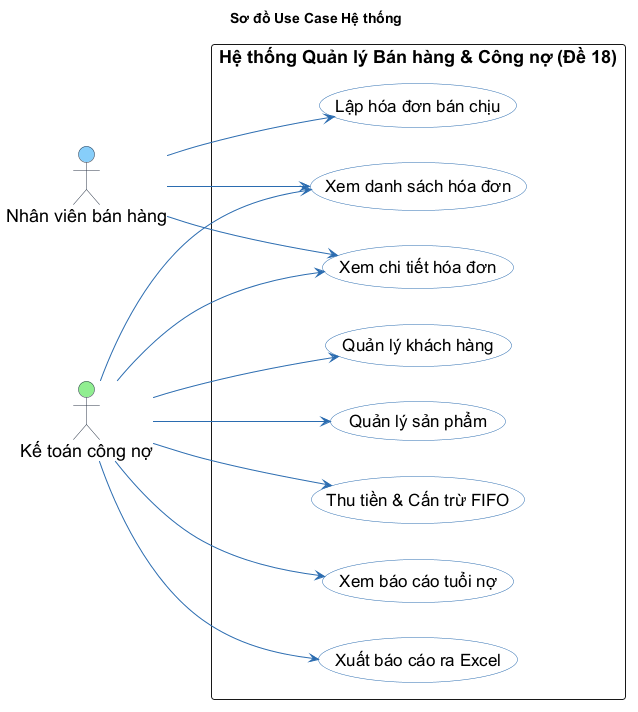

The diagram above was rendered by PlantUML. Its source (embedded in the PNG):
@startuml BaoCao_UseCase
title Sơ đồ Use Case Hệ thống

left to right direction
skinparam shadowing false
skinparam defaultFontName Arial
skinparam defaultFontSize 18
skinparam roundCorner 6

skinparam actor {
    BackgroundColor #FFFFFF
    BorderColor #2D3748
    FontSize 18
}

skinparam usecase {
    BackgroundColor #FFFFFF
    BorderColor #2B6CB0
    ArrowColor #2B6CB0
    FontSize 17
}

actor "Nhân viên bán hàng" as NVBH #LightSkyBlue
actor "Kế toán công nợ" as KTCN #LightGreen

rectangle "Hệ thống Quản lý Bán hàng & Công nợ (Đề 18)" {
    usecase "Lập hóa đơn bán chịu" as UC_TaoHD
    usecase "Xem danh sách hóa đơn" as UC_XemDSHD
    usecase "Xem chi tiết hóa đơn" as UC_XemCTHD

    usecase "Thu tiền & Cấn trừ FIFO" as UC_ThuTien
    usecase "Xem báo cáo tuổi nợ" as UC_BaoCao
    usecase "Xuất báo cáo ra Excel" as UC_XuatExcel
    usecase "Quản lý khách hàng" as UC_QLKH
    usecase "Quản lý sản phẩm" as UC_QLSP
}

' Phân quyền NVBH
NVBH --> UC_TaoHD
NVBH --> UC_XemDSHD
NVBH --> UC_XemCTHD

' Phân quyền KTCN
KTCN --> UC_XemDSHD
KTCN --> UC_XemCTHD
KTCN --> UC_ThuTien
KTCN --> UC_BaoCao
KTCN --> UC_XuatExcel
KTCN --> UC_QLKH
KTCN --> UC_QLSP

@enduml